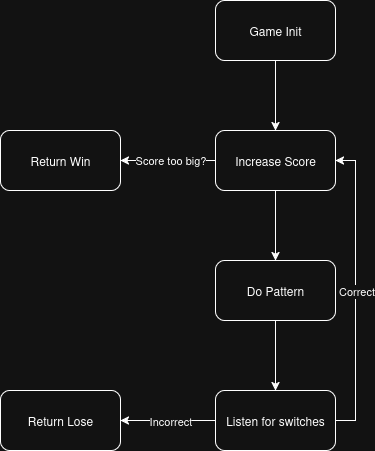

The diagram above was exported from draw.io. Its source (the exported page's mxGraphModel, read from the mxfile embedded in the PNG):
<mxGraphModel dx="927" dy="642" grid="1" gridSize="10" guides="1" tooltips="1" connect="1" arrows="1" fold="1" page="1" pageScale="1" pageWidth="850" pageHeight="1100" math="0" shadow="0">
  <root>
    <mxCell id="0" />
    <mxCell id="1" parent="0" />
    <mxCell id="AHvNTb4SEqQ8RB98fS8S-4" style="edgeStyle=orthogonalEdgeStyle;rounded=0;orthogonalLoop=1;jettySize=auto;html=1;exitX=0.5;exitY=1;exitDx=0;exitDy=0;entryX=0.5;entryY=0;entryDx=0;entryDy=0;" edge="1" parent="1" source="AHvNTb4SEqQ8RB98fS8S-2" target="AHvNTb4SEqQ8RB98fS8S-3">
      <mxGeometry relative="1" as="geometry" />
    </mxCell>
    <mxCell id="AHvNTb4SEqQ8RB98fS8S-2" value="Game Init" style="rounded=1;whiteSpace=wrap;html=1;" vertex="1" parent="1">
      <mxGeometry x="365" y="210" width="120" height="60" as="geometry" />
    </mxCell>
    <mxCell id="AHvNTb4SEqQ8RB98fS8S-7" style="edgeStyle=orthogonalEdgeStyle;rounded=0;orthogonalLoop=1;jettySize=auto;html=1;exitX=0;exitY=0.5;exitDx=0;exitDy=0;entryX=1;entryY=0.5;entryDx=0;entryDy=0;" edge="1" parent="1" source="AHvNTb4SEqQ8RB98fS8S-3" target="AHvNTb4SEqQ8RB98fS8S-6">
      <mxGeometry relative="1" as="geometry" />
    </mxCell>
    <mxCell id="AHvNTb4SEqQ8RB98fS8S-8" value="Score too big?" style="edgeLabel;html=1;align=center;verticalAlign=middle;resizable=0;points=[];" vertex="1" connectable="0" parent="AHvNTb4SEqQ8RB98fS8S-7">
      <mxGeometry x="0.0724" relative="1" as="geometry">
        <mxPoint x="6" as="offset" />
      </mxGeometry>
    </mxCell>
    <mxCell id="AHvNTb4SEqQ8RB98fS8S-10" style="edgeStyle=orthogonalEdgeStyle;rounded=0;orthogonalLoop=1;jettySize=auto;html=1;exitX=0.5;exitY=1;exitDx=0;exitDy=0;entryX=0.5;entryY=0;entryDx=0;entryDy=0;" edge="1" parent="1" source="AHvNTb4SEqQ8RB98fS8S-3" target="AHvNTb4SEqQ8RB98fS8S-9">
      <mxGeometry relative="1" as="geometry" />
    </mxCell>
    <mxCell id="AHvNTb4SEqQ8RB98fS8S-3" value="Increase Score" style="rounded=1;whiteSpace=wrap;html=1;" vertex="1" parent="1">
      <mxGeometry x="365" y="340" width="120" height="60" as="geometry" />
    </mxCell>
    <mxCell id="AHvNTb4SEqQ8RB98fS8S-6" value="Return Win" style="rounded=1;whiteSpace=wrap;html=1;" vertex="1" parent="1">
      <mxGeometry x="150" y="340" width="120" height="60" as="geometry" />
    </mxCell>
    <mxCell id="AHvNTb4SEqQ8RB98fS8S-12" style="edgeStyle=orthogonalEdgeStyle;rounded=0;orthogonalLoop=1;jettySize=auto;html=1;exitX=0.5;exitY=1;exitDx=0;exitDy=0;entryX=0.5;entryY=0;entryDx=0;entryDy=0;" edge="1" parent="1" source="AHvNTb4SEqQ8RB98fS8S-9" target="AHvNTb4SEqQ8RB98fS8S-11">
      <mxGeometry relative="1" as="geometry" />
    </mxCell>
    <mxCell id="AHvNTb4SEqQ8RB98fS8S-9" value="Do Pattern" style="rounded=1;whiteSpace=wrap;html=1;" vertex="1" parent="1">
      <mxGeometry x="365" y="470" width="120" height="60" as="geometry" />
    </mxCell>
    <mxCell id="AHvNTb4SEqQ8RB98fS8S-13" style="edgeStyle=orthogonalEdgeStyle;rounded=0;orthogonalLoop=1;jettySize=auto;html=1;exitX=1;exitY=0.5;exitDx=0;exitDy=0;entryX=1;entryY=0.5;entryDx=0;entryDy=0;" edge="1" parent="1" source="AHvNTb4SEqQ8RB98fS8S-11" target="AHvNTb4SEqQ8RB98fS8S-3">
      <mxGeometry relative="1" as="geometry" />
    </mxCell>
    <mxCell id="AHvNTb4SEqQ8RB98fS8S-14" value="Correct" style="edgeLabel;html=1;align=center;verticalAlign=middle;resizable=0;points=[];" vertex="1" connectable="0" parent="AHvNTb4SEqQ8RB98fS8S-13">
      <mxGeometry x="-0.0024" y="-1" relative="1" as="geometry">
        <mxPoint as="offset" />
      </mxGeometry>
    </mxCell>
    <mxCell id="AHvNTb4SEqQ8RB98fS8S-16" style="edgeStyle=orthogonalEdgeStyle;rounded=0;orthogonalLoop=1;jettySize=auto;html=1;exitX=0;exitY=0.5;exitDx=0;exitDy=0;entryX=1;entryY=0.5;entryDx=0;entryDy=0;" edge="1" parent="1" source="AHvNTb4SEqQ8RB98fS8S-11" target="AHvNTb4SEqQ8RB98fS8S-15">
      <mxGeometry relative="1" as="geometry" />
    </mxCell>
    <mxCell id="AHvNTb4SEqQ8RB98fS8S-17" value="Incorrect" style="edgeLabel;html=1;align=center;verticalAlign=middle;resizable=0;points=[];" vertex="1" connectable="0" parent="AHvNTb4SEqQ8RB98fS8S-16">
      <mxGeometry x="-0.0479" y="1" relative="1" as="geometry">
        <mxPoint as="offset" />
      </mxGeometry>
    </mxCell>
    <mxCell id="AHvNTb4SEqQ8RB98fS8S-11" value="Listen for switches" style="rounded=1;whiteSpace=wrap;html=1;" vertex="1" parent="1">
      <mxGeometry x="365" y="600" width="120" height="60" as="geometry" />
    </mxCell>
    <mxCell id="AHvNTb4SEqQ8RB98fS8S-15" value="Return Lose" style="rounded=1;whiteSpace=wrap;html=1;" vertex="1" parent="1">
      <mxGeometry x="150" y="600" width="120" height="60" as="geometry" />
    </mxCell>
  </root>
</mxGraphModel>